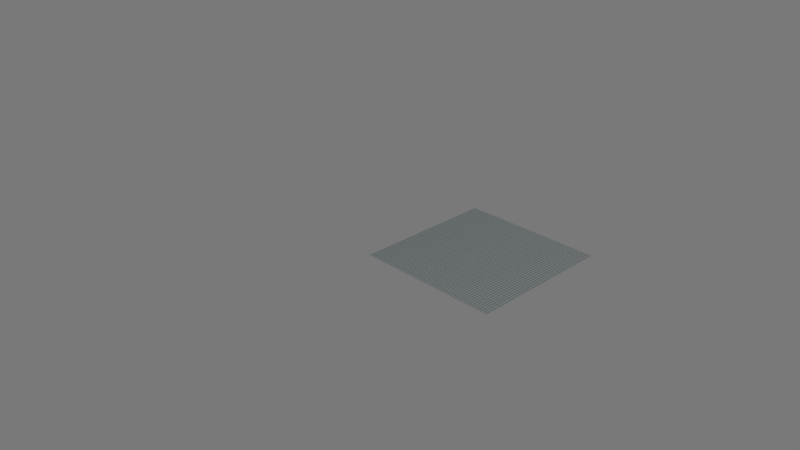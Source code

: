 # Source: grate.blend  (saved by Blender 2.71.0; exported with 4.5.12 LTS)
import bpy
from mathutils import Matrix  # noqa: F401  (used for matrix-valued properties, if any)

bpy.ops.wm.read_factory_settings(use_empty=True)
scene = bpy.context.scene
scene.name = 'Scene'

# ---- collections
col_collection_1 = bpy.data.collections.new('Collection 1'); scene.collection.children.link(col_collection_1)

# ---- materials (node trees are filled in below, after node groups)
mat_material = bpy.data.materials.new('Material')
mat_material.alpha_threshold = 0.0
mat_material.roughness = 0.5
mat_material.line_color = (0.0, 0.0, 0.0, 1.0)

# ---- material node trees
mat_material.use_nodes = True; mat_material.node_tree.nodes.clear()
_N = mat_material.node_tree.nodes; _L = mat_material.node_tree.links
n0 = _N.new('ShaderNodeOutputMaterial'); n0.name = 'Material Output'; n0.location = (300, 300)
n1 = _N.new('ShaderNodeBsdfAnisotropic'); n1.name = 'Glossy BSDF'; n1.location = (100, 300)
n1.distribution = 'BECKMANN'
n1.inputs[0].default_value = (0.6345, 0.7345, 0.7484, 1.0)
n1.inputs[1].default_value = 0.4472
_L.new(n1.outputs[0], n0.inputs[0])
n0.is_active_output = True

# ---- world
world_world = bpy.data.worlds.new('World'); scene.world = world_world
world_world.use_nodes = True; world_world.node_tree.nodes.clear()
_N = world_world.node_tree.nodes; _L = world_world.node_tree.links
n0 = _N.new('ShaderNodeOutputWorld'); n0.name = 'World Output'; n0.location = (300, 300)
n1 = _N.new('ShaderNodeBackground'); n1.name = 'Background'; n1.location = (10, 300)
n1.inputs[0].default_value = (0.1902, 0.1902, 0.1902, 1.0)
_L.new(n1.outputs[0], n0.inputs[0])
n0.is_active_output = True
world_world.color = (0.05088, 0.05088, 0.05088)
world_world.use_sun_shadow = False
world_world.sun_shadow_jitter_overblur = 0.0
world_world.cycles.sampling_method = 'MANUAL'
world_world.cycles.sample_map_resolution = 256

# ---- cameras
cam_camera = bpy.data.cameras.new('Camera')
cam_camera.clip_end = 100.0
cam_camera.lens = 35.0
cam_camera.sensor_width = 32.0
cam_camera.sensor_height = 18.0
cam_camera.ortho_scale = 7.314
cam_camera.dof.focus_distance = 0.0

# ---- lights
light_lamp = bpy.data.lights.new('Lamp', 'POINT')
light_lamp.transmission_factor = 0.0
light_lamp.cutoff_distance = 30.0
light_lamp.energy = 100.0
light_lamp.shadow_buffer_clip_start = 1.001
light_lamp.shadow_soft_size = 0.1
light_lamp.shadow_maximum_resolution = 0.006
light_lamp.use_absolute_resolution = True
light_lamp.cycles.use_multiple_importance_sampling = False

# ---- meshes
me_cube = bpy.data.meshes.new('Cube')
me_cube.from_pydata([(0.0015, 0.05, -0.01), (0.0015, -0.05, -0.01), (-0.0015, -0.05, -0.01), (-0.0015, 0.05, -0.01), (0.0015, 0.05, 0.01), (0.0015, -0.05, 0.01), (-0.0015, -0.05, 0.01), (-0.0015, 0.05, 0.01), (0.0, -0.002699, 0.004904), (0.0, -9.238e-10, 0.002205), (0.04, -9.238e-10, 0.002205), (0.04, -0.002699, 0.004904), (0.0, 8.827e-10, 0.007603), (0.0, 0.002699, 0.004904), (0.04, 0.002699, 0.004904), (0.04, 8.827e-10, 0.007603)], [], [(0, 1, 2, 3), (4, 7, 6, 5), (0, 4, 5, 1), (1, 5, 6, 2), (2, 6, 7, 3), (4, 0, 3, 7), (12, 13, 9, 8), (13, 14, 10, 9), (14, 15, 11, 10), (15, 12, 8, 11), (8, 9, 10, 11), (15, 14, 13, 12)])
me_cube.materials.append(mat_material)
me_cube.use_remesh_preserve_volume = False
me_cube.use_remesh_preserve_attributes = False
me_cube.use_mirror_vertex_groups = False
me_cube.update()

# ---- objects
ob_slat = bpy.data.objects.new('slat', me_cube)
ob_lamp = bpy.data.objects.new('Lamp', light_lamp)
ob_camera = bpy.data.objects.new('Camera', cam_camera)

# ---- transforms, parenting, visibility, modifiers, constraints
ob_slat.location = (0.0, 0.0, 0.0)
ob_slat.lock_rotations_4d = False
ob_slat.empty_display_type = 'ARROWS'
ob_slat.lineart.crease_threshold = 0.0
_m = ob_slat.modifiers.new('Array', 'ARRAY')
_m.count = 50
_m.use_constant_offset = True
_m.constant_offset_displace = (0.04, 0.0, 0.0)
_m.use_relative_offset = False
_m = ob_slat.modifiers.new('Array.001', 'ARRAY')
_m.count = 20
_m.constant_offset_displace = (0.0, 0.0, 0.0)
_m.relative_offset_displace = (0.0, 1.0, 0.0)
ob_lamp.location = (4.076, 1.005, 5.904)
ob_lamp.rotation_euler = (0.6503, 0.05522, 1.866)
ob_lamp.lock_rotations_4d = False
ob_lamp.empty_display_type = 'ARROWS'
ob_lamp.color = (0.0, 0.0, 0.0, 0.0)
ob_lamp.lineart.crease_threshold = 0.0
ob_camera.location = (7.481, -6.508, 5.344)
ob_camera.rotation_euler = (1.109, 0.01082, 0.8149)
ob_camera.lock_rotations_4d = False
ob_camera.empty_display_type = 'ARROWS'
ob_camera.color = (0.0, 0.0, 0.0, 0.0)
ob_camera.display_type = 'WIRE'
ob_camera.lineart.crease_threshold = 0.0

# ---- collection membership
col_collection_1.objects.link(ob_slat)
col_collection_1.objects.link(ob_lamp)
col_collection_1.objects.link(ob_camera)

# ---- scene / render settings (as saved in the file)
scene.camera = ob_camera
scene.frame_start = 1; scene.frame_end = 250; scene.frame_set(1)
scene.render.engine = 'CYCLES'
scene.render.resolution_percentage = 50
scene.render.dither_intensity = 0.0
scene.cycles.use_denoising = False
scene.cycles.samples = 10
scene.cycles.sampling_pattern = 'TABULATED_SOBOL'
scene.cycles.light_sampling_threshold = 0.0
scene.cycles.use_adaptive_sampling = False
scene.cycles.use_light_tree = False
scene.cycles.blur_glossy = 0.0
scene.cycles.volume_bounces = 1
scene.cycles.pixel_filter_type = 'GAUSSIAN'
scene.cycles.sample_clamp_indirect = 0.0
scene.view_settings.view_transform = 'Standard'
bpy.context.view_layer.update()
